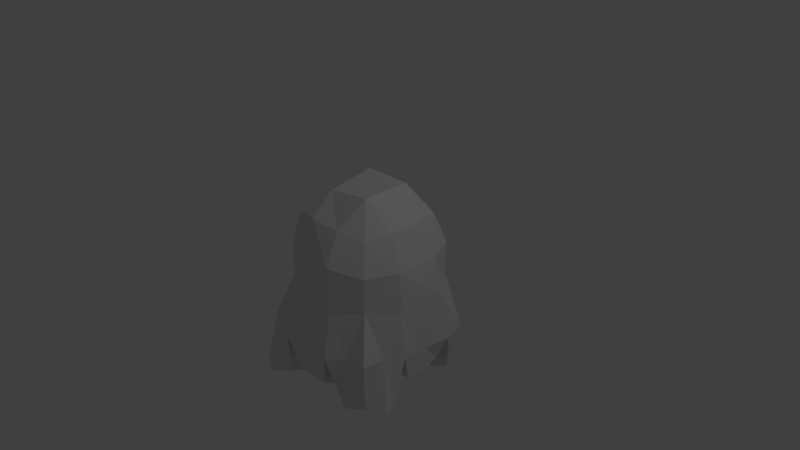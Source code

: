 # Source: ghost.blend  (saved by Blender 2.79.0; exported with 4.5.12 LTS)
import bpy
from mathutils import Matrix  # noqa: F401  (used for matrix-valued properties, if any)

bpy.ops.wm.read_factory_settings(use_empty=True)
scene = bpy.context.scene
scene.name = 'Scene'

# ---- collections
col_collection_1 = bpy.data.collections.new('Collection 1'); scene.collection.children.link(col_collection_1)

# ---- materials (node trees are filled in below, after node groups)
mat_material = bpy.data.materials.new('Material')
mat_material.alpha_threshold = 0.0
mat_material.use_transparent_shadow = False
mat_material.roughness = 0.5
mat_material.line_color = (0.0, 0.0, 0.0, 1.0)

# ---- material node trees

# ---- world
world_world = bpy.data.worlds.new('World'); scene.world = world_world
world_world.color = (0.05088, 0.05088, 0.05088)
world_world.use_sun_shadow = False
world_world.sun_shadow_jitter_overblur = 0.0
world_world.cycles.sampling_method = 'MANUAL'

# ---- cameras
cam_camera = bpy.data.cameras.new('Camera')
cam_camera.clip_end = 100.0
cam_camera.lens = 35.0
cam_camera.sensor_width = 32.0
cam_camera.sensor_height = 18.0
cam_camera.ortho_scale = 7.314
cam_camera.dof.focus_distance = 0.0
cam_camera.dof.aperture_fstop = 128.0

# ---- lights
light_lamp = bpy.data.lights.new('Lamp', 'POINT')
light_lamp.transmission_factor = 0.0
light_lamp.cutoff_distance = 30.0
light_lamp.energy = 100.0
light_lamp.shadow_buffer_clip_start = 1.001
light_lamp.shadow_soft_size = 0.1
light_lamp.shadow_maximum_resolution = 0.006
light_lamp.use_absolute_resolution = True

# ---- meshes
me_cube = bpy.data.meshes.new('Cube')
me_cube.from_pydata([(0.8151, 0.8149, -0.8711), (0.9174, -0.9174, -0.8622), (-0.8716, -0.8671, -0.8658), (-0.8534, 0.8603, -0.8678), (0.5746, 0.5792, 0.6032), (0.5785, -0.5716, 0.5867), (-0.5819, -0.5774, 0.6032), (-0.5666, 0.5735, 0.5867), (1.088, 0.3616, -0.9404), (1.026, -0.3394, -0.9398), (0.385, 1.155, -0.9397), (-0.3679, 1.094, -0.9392), (0.6993, 0.6943, -0.2913), (0.6966, 0.7012, 0.1834), (0.3666, -1.081, -0.9404), (-0.3679, -1.092, -0.9392), (0.6966, -0.6994, -0.2835), (0.6993, -0.6924, 0.171), (-1.076, -0.3597, -0.9404), (-1.022, 0.343, -0.9398), (-0.6873, -0.6924, -0.2913), (-0.6873, -0.6924, 0.171), (-0.7402, 0.7402, -0.2467), (-0.6539, 0.6578, 0.1117), (0.6966, 0.2343, 0.6502), (0.6993, -0.2302, 0.6332), (0.2371, 0.6943, 0.6332), (-0.2166, 0.6578, 0.549), (0.2298, -0.6994, 0.6502), (-0.2371, -0.6994, 0.6502), (-0.6873, -0.2302, 0.6332), (-0.7039, 0.2343, 0.6502), (0.3182, 0.9377, 0.2521), (-0.3063, 0.9377, 0.2521), (0.2974, 0.888, -0.4024), (-0.2934, 0.888, -0.4024), (-0.9497, -0.3145, -0.3654), (-0.9497, 0.3163, -0.3654), (-1.0, -0.3333, 0.3333), (-0.8842, 0.2972, 0.1884), (0.3182, -0.9358, -0.3724), (-0.319, -0.9452, -0.3654), (0.3117, -0.9452, 0.2653), (-0.2934, -0.8845, 0.1884), (1.0, 0.3333, -0.3333), (0.9427, -0.3113, -0.3724), (0.8883, 0.2972, 0.1884), (0.8883, -0.2936, 0.1884), (0.3333, 0.3333, 1.0), (0.3333, -0.3333, 1.0), (-0.3333, 0.3333, 1.0), (-0.319, -0.3145, 0.8961), (0.2974, 0.2972, -0.9932), (-0.2934, 0.2972, -0.9932), (0.3182, -0.3113, -0.9969), (-0.3333, -0.3333, -1.0), (-0.4865, -0.9631, -1.609), (-0.9899, -0.9899, -1.619), (-1.034, -0.5207, -1.654), (-0.4911, -0.4866, -1.694), (0.2555, -1.012, -1.381), (-0.2506, -1.001, -1.378), (0.2371, -0.4856, -1.45), (-0.2081, -0.4285, -1.392), (1.065, -0.5611, -1.602), (0.8949, -0.888, -1.501), (0.4993, -0.9419, -1.527), (0.5273, -0.5273, -1.641), (0.9683, 0.2687, -1.245), (1.027, -0.2812, -1.263), (0.4252, 0.2452, -1.307), (0.4252, -0.2433, -1.307), (0.8188, 0.8186, -1.442), (0.9632, 0.495, -1.489), (0.5565, 1.085, -1.559), (0.4941, 0.489, -1.56), (0.2332, 0.969, -1.34), (-0.2129, 0.9177, -1.318), (0.2027, 0.4841, -1.375), (-0.1907, 0.4841, -1.375), (-0.5193, 1.028, -1.56), (-0.8935, 0.9004, -1.491), (-1.031, 0.5165, -1.56), (-0.4488, 0.4526, -1.559), (-1.037, -0.2807, -1.338), (-1.037, 0.2825, -1.338), (-0.4221, 0.2423, -1.379), (-0.457, -0.2577, -1.408), (0.1838, 0.1838, -1.793), (-0.1608, 0.1646, -1.696), (0.1649, -0.1611, -1.696), (-0.1608, -0.1611, -1.696), (1.026, 0.001785, -0.9398), (-1.155, 2.682e-07, -0.9397), (0.2974, 0.001785, -0.9932), (-0.319, 0.0008954, -0.9962), (1.048, 0.001785, -1.239), (0.3194, 0.001785, -1.293), (-1.185, 2.682e-07, -1.354), (-0.3203, 0.001785, -1.361), (0.2974, 0.001785, -1.696), (-0.3063, 0.0009403, -1.74), (-1.036, 0.6512, -0.901), (1.036, 0.6512, -0.901), (0.3203, 0.6613, -0.9665), (-0.3592, 0.7442, -0.9699), (1.045, 0.6796, -1.486), (0.4055, 0.7743, -1.555), (0.3592, 0.7746, -1.385), (-0.3434, 0.7338, -1.361), (-0.9847, 0.6473, -1.485), (-0.3846, 0.7297, -1.546), (0.9204, -0.5754, -0.9055), (-1.036, -0.6512, -0.901), (0.3592, -0.7442, -0.9699), (-0.3305, -0.6961, -0.9686), (-1.068, -0.699, -1.613), (-0.3948, -0.7362, -1.632), (0.3592, -0.7778, -1.429), (-0.3305, -0.7277, -1.398), (1.114, -0.7291, -1.561), (0.437, -0.822, -1.63), (-0.003633, 1.094, -0.9392), (-0.003634, -1.092, -0.9392), (0.002025, -0.8845, -0.4024), (-0.003633, 0.3163, -0.9962), (0.005981, -0.3113, -0.9969), (0.002026, -1.052, -1.346), (0.0, -0.367, -1.459), (1.192e-07, 1.185, -1.355), (8.941e-08, 0.3638, -1.415), (-0.003633, 0.3163, -1.747), (0.002026, -0.2936, -1.696), (-0.003633, 0.0008953, -1.747), (-0.003633, 0.7338, -1.361), (0.005981, -0.7277, -1.398), (0.616, 0.9716, -0.9041), (0.5792, -0.9166, -0.9055), (0.6615, 0.3201, -0.9665), (0.7442, -0.3592, -0.9699), (0.6889, -1.043, -1.523), (0.776, -0.4084, -1.587), (0.7263, 0.3374, -1.285), (0.6835, -0.3165, -1.266), (0.6441, 0.985, -1.456), (0.7717, 0.406, -1.55), (0.7239, 0.0008952, -1.287), (0.6853, 0.685, -1.486), (0.7756, -0.7756, -1.596), (-0.6512, 1.036, -0.901), (-0.6198, -0.9795, -0.9025), (-0.6575, 0.3201, -0.9665), (-0.6911, -0.3355, -0.9686), (-0.7398, -1.125, -1.652), (-0.7741, -0.4185, -1.672), (-0.6435, 0.9885, -1.485), (-0.7807, 0.4137, -1.587), (-0.6844, 0.3201, -1.334), (-0.6844, -0.3165, -1.334), (-0.6844, 0.001785, -1.334), (-0.7198, 0.7267, -1.549), (-0.6948, -0.6951, -1.602)], [(124, 41)], [(115, 56, 117), (46, 25, 47), (40, 14, 137), (35, 23, 33), (39, 7, 23), (22, 3, 102), (32, 27, 26), (33, 7, 27), (122, 11, 35), (149, 3, 22), (12, 32, 13), (34, 33, 32), (39, 22, 37), (37, 19, 93), (21, 36, 20), (36, 39, 37), (6, 38, 21), (36, 18, 113), (30, 39, 38), (43, 20, 41), (43, 6, 21), (20, 2, 150), (17, 40, 16), (40, 43, 41), (5, 42, 17), (115, 15, 56), (16, 1, 112), (42, 29, 43), (47, 16, 45), (47, 5, 17), (12, 46, 44), (44, 47, 45), (136, 10, 34), (44, 8, 103), (4, 32, 26), (4, 46, 13), (49, 5, 25), (50, 26, 27), (19, 156, 151), (151, 86, 157), (138, 75, 145), (122, 76, 129), (92, 69, 96), (95, 89, 101), (112, 65, 120), (123, 61, 127), (161, 57, 116), (18, 116, 113), (152, 59, 154), (150, 57, 153), (135, 61, 119), (115, 63, 119), (126, 62, 128), (114, 60, 118), (148, 66, 121), (137, 66, 140), (114, 67, 121), (9, 141, 139), (146, 71, 97), (138, 68, 142), (94, 70, 97), (54, 143, 139), (147, 75, 107), (136, 72, 144), (10, 107, 104), (103, 73, 106), (134, 79, 109), (105, 77, 109), (104, 78, 108), (125, 79, 130), (156, 110, 160), (105, 83, 111), (102, 81, 110), (11, 155, 149), (159, 84, 98), (55, 99, 95), (152, 84, 158), (93, 85, 98), (133, 91, 101), (126, 91, 132), (94, 90, 100), (52, 131, 125), (52, 100, 88), (133, 89, 131), (93, 84, 18), (95, 86, 53), (159, 85, 157), (94, 71, 54), (146, 70, 142), (95, 91, 55), (92, 68, 8), (48, 51, 49), (19, 110, 82), (105, 80, 11), (160, 81, 155), (104, 76, 10), (105, 79, 53), (134, 77, 129), (103, 72, 0), (104, 75, 52), (144, 107, 74), (7, 50, 27), (4, 48, 24), (114, 66, 14), (148, 67, 141), (114, 62, 54), (115, 61, 15), (135, 63, 128), (2, 116, 57), (161, 58, 154), (112, 64, 9), (28, 51, 29), (51, 6, 29), (55, 117, 59), (62, 135, 128), (76, 134, 129), (88, 133, 131), (125, 89, 53), (126, 90, 54), (90, 133, 100), (125, 78, 52), (78, 134, 108), (126, 63, 55), (60, 135, 118), (123, 60, 14), (122, 77, 11), (46, 24, 25), (137, 1, 16), (123, 40, 41), (64, 148, 141), (72, 147, 144), (24, 49, 25), (68, 146, 142), (10, 144, 74), (73, 147, 106), (139, 69, 9), (138, 70, 52), (69, 146, 96), (139, 67, 54), (137, 65, 1), (65, 148, 120), (138, 73, 8), (59, 161, 154), (111, 155, 80), (51, 31, 30), (86, 159, 157), (55, 158, 87), (87, 159, 99), (149, 81, 3), (83, 160, 111), (150, 56, 15), (152, 58, 18), (56, 161, 117), (19, 157, 85), (151, 83, 53), (45, 9, 92), (16, 40, 137), (35, 22, 23), (39, 31, 7), (102, 19, 37), (37, 22, 102), (32, 33, 27), (33, 23, 7), (35, 34, 122), (34, 10, 122), (22, 35, 149), (35, 11, 149), (12, 34, 32), (34, 35, 33), (39, 23, 22), (93, 18, 36), (36, 37, 93), (21, 38, 36), (36, 38, 39), (6, 30, 38), (113, 2, 20), (20, 36, 113), (30, 31, 39), (43, 21, 20), (43, 29, 6), (150, 15, 41), (41, 20, 150), (17, 42, 40), (40, 42, 43), (5, 28, 42), (112, 9, 45), (45, 16, 112), (42, 28, 29), (47, 17, 16), (47, 25, 5), (12, 13, 46), (44, 46, 47), (34, 12, 136), (12, 0, 136), (103, 0, 12), (12, 44, 103), (4, 13, 32), (4, 24, 46), (49, 28, 5), (50, 48, 26), (19, 82, 156), (151, 53, 86), (138, 52, 75), (122, 10, 76), (92, 9, 69), (95, 53, 89), (112, 1, 65), (123, 15, 61), (161, 153, 57), (18, 58, 116), (152, 55, 59), (150, 2, 57), (135, 127, 61), (115, 55, 63), (126, 54, 62), (114, 14, 60), (148, 140, 66), (137, 14, 66), (114, 54, 67), (9, 64, 141), (146, 143, 71), (138, 8, 68), (94, 52, 70), (54, 71, 143), (147, 145, 75), (136, 0, 72), (10, 74, 107), (103, 8, 73), (134, 130, 79), (105, 11, 77), (104, 52, 78), (125, 53, 79), (156, 82, 110), (105, 53, 83), (102, 3, 81), (11, 80, 155), (159, 158, 84), (55, 87, 99), (152, 18, 84), (93, 19, 85), (133, 132, 91), (126, 55, 91), (94, 54, 90), (52, 88, 131), (52, 94, 100), (133, 101, 89), (93, 98, 84), (95, 99, 86), (159, 98, 85), (94, 97, 71), (146, 97, 70), (95, 101, 91), (92, 96, 68), (48, 50, 51), (19, 102, 110), (105, 111, 80), (160, 110, 81), (104, 108, 76), (105, 109, 79), (134, 109, 77), (103, 106, 72), (104, 107, 75), (144, 147, 107), (7, 31, 50), (4, 26, 48), (114, 121, 66), (148, 121, 67), (114, 118, 62), (115, 119, 61), (135, 119, 63), (2, 113, 116), (161, 116, 58), (112, 120, 64), (28, 49, 51), (51, 30, 6), (55, 115, 117), (62, 118, 135), (76, 108, 134), (88, 100, 133), (125, 131, 89), (126, 132, 90), (90, 132, 133), (125, 130, 78), (78, 130, 134), (126, 128, 63), (60, 127, 135), (123, 127, 60), (122, 129, 77), (41, 15, 123), (123, 14, 40), (64, 120, 148), (72, 106, 147), (24, 48, 49), (68, 96, 146), (10, 136, 144), (73, 145, 147), (139, 143, 69), (138, 142, 70), (69, 143, 146), (139, 141, 67), (137, 140, 65), (65, 140, 148), (138, 145, 73), (59, 117, 161), (111, 160, 155), (51, 50, 31), (86, 99, 159), (55, 152, 158), (87, 158, 159), (149, 155, 81), (83, 156, 160), (150, 153, 56), (152, 154, 58), (56, 153, 161), (19, 151, 157), (151, 156, 83), (92, 8, 44), (44, 45, 92)])
me_cube.materials.append(mat_material)
me_cube.use_remesh_preserve_volume = False
me_cube.use_remesh_preserve_attributes = False
me_cube.use_mirror_vertex_groups = False
me_cube.update()

# ---- objects
ob_cube = bpy.data.objects.new('Cube', me_cube)
ob_lamp = bpy.data.objects.new('Lamp', light_lamp)
ob_camera = bpy.data.objects.new('Camera', cam_camera)

# ---- transforms, parenting, visibility, modifiers, constraints
ob_cube.location = (0.0, 0.0, 0.0)
ob_cube.lock_rotations_4d = False
ob_cube.empty_display_type = 'ARROWS'
ob_cube.lineart.crease_threshold = 0.0
ob_lamp.location = (4.076, 1.005, 5.904)
ob_lamp.rotation_euler = (0.6503, 0.05522, 1.866)
ob_lamp.lock_rotations_4d = False
ob_lamp.empty_display_type = 'ARROWS'
ob_lamp.color = (0.0, 0.0, 0.0, 0.0)
ob_lamp.lineart.crease_threshold = 0.0
ob_camera.location = (7.481, -6.508, 5.344)
ob_camera.rotation_euler = (1.109, 0.0, 0.8149)
ob_camera.lock_rotations_4d = False
ob_camera.empty_display_type = 'ARROWS'
ob_camera.color = (0.0, 0.0, 0.0, 0.0)
ob_camera.display_type = 'WIRE'
ob_camera.lineart.crease_threshold = 0.0

# ---- collection membership
col_collection_1.objects.link(ob_cube)
col_collection_1.objects.link(ob_lamp)
col_collection_1.objects.link(ob_camera)

# ---- scene / render settings (as saved in the file)
scene.camera = ob_camera
scene.frame_start = 1; scene.frame_end = 250; scene.frame_set(1)
scene.render.engine = 'BLENDER_EEVEE_NEXT'
scene.render.resolution_percentage = 50
scene.render.dither_intensity = 0.0
scene.cycles.use_denoising = False
scene.cycles.samples = 128
scene.cycles.sampling_pattern = 'TABULATED_SOBOL'
scene.cycles.use_adaptive_sampling = False
scene.cycles.use_light_tree = False
scene.cycles.blur_glossy = 0.0
scene.cycles.sample_clamp_indirect = 0.0
scene.view_settings.view_transform = 'Standard'
bpy.context.view_layer.update()
